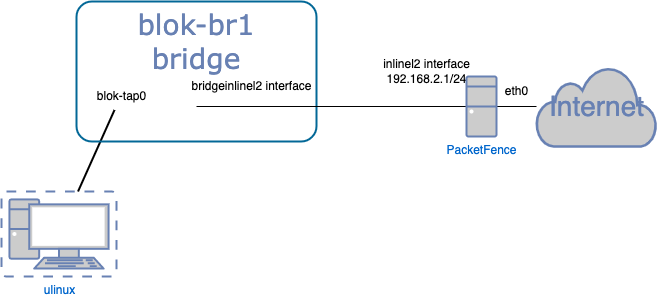

The diagram above was exported from draw.io. Its source (the exported page's mxGraphModel, read from the mxfile embedded in the PNG):
<mxGraphModel dx="1234" dy="786" grid="1" gridSize="10" guides="1" tooltips="1" connect="1" arrows="1" fold="1" page="1" pageScale="1" pageWidth="1100" pageHeight="850" background="none" math="0" shadow="0">
  <root>
    <mxCell id="0" />
    <mxCell id="1" parent="0" />
    <mxCell id="7c3789c024ecab99-13" style="edgeStyle=none;html=1;labelBackgroundColor=none;endArrow=none;endFill=0;strokeWidth=2;fontFamily=Verdana;fontSize=15;fontColor=#036897;entryX=0.4;entryY=1.175;entryDx=0;entryDy=0;entryPerimeter=0;" parent="1" edge="1" target="0FYY-pkaXIfrTjcHWfba-7" source="0FYY-pkaXIfrTjcHWfba-11">
      <mxGeometry relative="1" as="geometry">
        <mxPoint x="520" y="220" as="targetPoint" />
        <mxPoint x="230.00000000000045" y="345" as="sourcePoint" />
      </mxGeometry>
    </mxCell>
    <mxCell id="0FYY-pkaXIfrTjcHWfba-17" style="edgeStyle=orthogonalEdgeStyle;rounded=0;orthogonalLoop=1;jettySize=auto;html=1;endArrow=none;endFill=0;" parent="1" source="7c3789c024ecab99-53" target="0FYY-pkaXIfrTjcHWfba-12" edge="1">
      <mxGeometry relative="1" as="geometry" />
    </mxCell>
    <mxCell id="7c3789c024ecab99-53" value="Internet" style="html=1;fillColor=#CCCCCC;strokeColor=#6881B3;gradientColor=none;gradientDirection=north;strokeWidth=2;shape=mxgraph.networks.cloud;fontColor=#6881B3;rounded=0;shadow=0;comic=0;align=center;fontSize=28;" parent="1" vertex="1">
      <mxGeometry x="970" y="125" width="120" height="80" as="geometry" />
    </mxCell>
    <mxCell id="0FYY-pkaXIfrTjcHWfba-2" value="inlinel2 interface&lt;br&gt;192.168.2.1/24" style="text;html=1;align=center;verticalAlign=middle;resizable=0;points=[];autosize=1;strokeColor=none;fillColor=none;" parent="1" vertex="1">
      <mxGeometry x="810" y="115" width="100" height="30" as="geometry" />
    </mxCell>
    <mxCell id="0FYY-pkaXIfrTjcHWfba-3" value="bridgeinlinel2 interface" style="text;html=1;align=center;verticalAlign=middle;resizable=0;points=[];autosize=1;strokeColor=none;fillColor=none;" parent="1" vertex="1">
      <mxGeometry x="615" y="135" width="140" height="20" as="geometry" />
    </mxCell>
    <mxCell id="0FYY-pkaXIfrTjcHWfba-7" value="blok-tap0" style="text;html=1;align=center;verticalAlign=middle;resizable=0;points=[];autosize=1;strokeColor=none;fillColor=none;" parent="1" vertex="1">
      <mxGeometry x="520" y="145" width="70" height="20" as="geometry" />
    </mxCell>
    <mxCell id="0FYY-pkaXIfrTjcHWfba-8" value="blok-br1&lt;br&gt;bridge" style="rounded=1;whiteSpace=wrap;html=1;shadow=0;comic=0;strokeColor=#036897;strokeWidth=2;fillColor=none;fontFamily=Verdana;fontSize=28;fontColor=#6881B3;align=center;arcSize=11;verticalAlign=top;" parent="1" vertex="1">
      <mxGeometry x="510" y="60" width="240" height="140" as="geometry" />
    </mxCell>
    <mxCell id="0FYY-pkaXIfrTjcHWfba-11" value="ulinux" style="fontColor=#0066CC;verticalAlign=top;verticalLabelPosition=bottom;labelPosition=center;align=center;html=1;outlineConnect=0;fillColor=#CCCCCC;strokeColor=#6881B3;gradientColor=none;gradientDirection=north;strokeWidth=2;shape=mxgraph.networks.virtual_pc;" parent="1" vertex="1">
      <mxGeometry x="435" y="250" width="115" height="85" as="geometry" />
    </mxCell>
    <mxCell id="0FYY-pkaXIfrTjcHWfba-16" style="edgeStyle=orthogonalEdgeStyle;rounded=0;orthogonalLoop=1;jettySize=auto;html=1;entryX=1;entryY=0.5;entryDx=0;entryDy=0;entryPerimeter=0;endArrow=none;endFill=0;" parent="1" source="0FYY-pkaXIfrTjcHWfba-12" edge="1">
      <mxGeometry relative="1" as="geometry">
        <Array as="points" />
        <mxPoint x="630" y="165" as="targetPoint" />
      </mxGeometry>
    </mxCell>
    <mxCell id="0FYY-pkaXIfrTjcHWfba-12" value="PacketFence" style="fontColor=#0066CC;verticalAlign=top;verticalLabelPosition=bottom;labelPosition=center;align=center;html=1;outlineConnect=0;fillColor=#CCCCCC;strokeColor=#6881B3;gradientColor=none;gradientDirection=north;strokeWidth=2;shape=mxgraph.networks.desktop_pc;" parent="1" vertex="1">
      <mxGeometry x="900" y="135" width="30" height="60" as="geometry" />
    </mxCell>
    <mxCell id="_1Vx0EbnaT_Tdidf0Hu8-1" value="eth0" style="text;html=1;align=center;verticalAlign=middle;resizable=0;points=[];autosize=1;strokeColor=none;fillColor=none;" vertex="1" parent="1">
      <mxGeometry x="930" y="140" width="40" height="20" as="geometry" />
    </mxCell>
  </root>
</mxGraphModel>